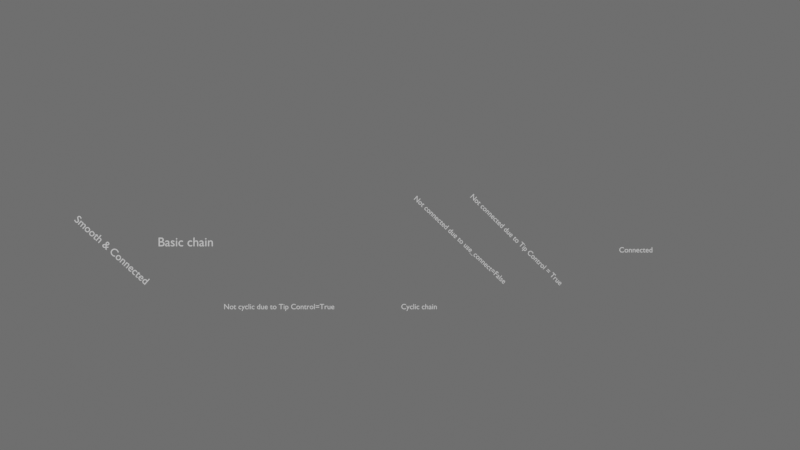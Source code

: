 # Source: tests.blend  (saved by Blender 5.0.113; exported with 4.5.12 LTS)
import bpy
from mathutils import Matrix  # noqa: F401  (used for matrix-valued properties, if any)

bpy.ops.wm.read_factory_settings(use_empty=True)
scene = bpy.context.scene
scene.name = 'Scene'

# ---- collections
col_custom_shapes = bpy.data.collections.new('custom_shapes'); scene.collection.children.link(col_custom_shapes)
col_custom_shapes.hide_render = True
col_custom_shapes.hide_viewport = True
col_tests = bpy.data.collections.new('Tests'); scene.collection.children.link(col_tests)
col_toon_chain_tests_1 = bpy.data.collections.new('Toon Chain Tests 1'); col_tests.children.link(col_toon_chain_tests_1)
col_cloud_human_custom_shapes = bpy.data.collections.new('Cloud_Human-custom_shapes'); col_toon_chain_tests_1.children.link(col_cloud_human_custom_shapes)
col_cloud_human_custom_shapes.hide_render = True
col_cloud_human_custom_shapes.hide_viewport = True
col_grid_chain_tests_custom_shapes = bpy.data.collections.new('grid_chain_tests-custom_shapes'); col_toon_chain_tests_1.children.link(col_grid_chain_tests_custom_shapes)
col_grid_chain_tests_custom_shapes.hide_render = True
col_grid_chain_tests_custom_shapes.hide_viewport = True

# ---- world
world_world = bpy.data.worlds.new('World'); scene.world = world_world
world_world.use_nodes = True; world_world.node_tree.nodes.clear()
_N = world_world.node_tree.nodes; _L = world_world.node_tree.links
n0 = _N.new('ShaderNodeOutputWorld'); n0.name = 'World Output'; n0.location = (300, 300)
n1 = _N.new('ShaderNodeBackground'); n1.name = 'Background'; n1.location = (10, 300)
n1.inputs[0].default_value = (0.1282, 0.1282, 0.1282, 1.0)
_L.new(n1.outputs[0], n0.inputs[0])
n0.is_active_output = True
world_world.color = (0.05088, 0.05088, 0.05088)
world_world.use_sun_shadow = False
world_world.sun_shadow_jitter_overblur = 0.0

# ---- cameras
cam_camera = bpy.data.cameras.new('Camera')
cam_camera.type = 'ORTHO'
cam_camera.ortho_scale = 24.9

# ---- meshes
me_data_wgt_root = bpy.data.meshes.new('Data_WGT-Root')
me_data_wgt_root.from_pydata([(-0.4612, 0.4612, 2.98e-08), (0.4612, 0.4612, 2.98e-08), (-0.4612, -0.4612, -5.96e-08), (0.4612, -0.4612, -5.96e-08), (-0.4432, -0.4432, -5.96e-08), (-0.4432, 0.4432, 2.98e-08), (0.4432, 0.4432, 2.98e-08), (0.4432, -0.4432, -5.96e-08), (0.4805, 0.2658, 2.98e-08), (0.4805, -0.2658, -2.98e-08), (0.5, -0.2502, -2.98e-08), (0.5, 0.2502, 2.98e-08), (-0.2658, 0.4805, 2.98e-08), (0.2658, 0.4805, 2.98e-08), (0.2502, 0.5, 5.96e-08), (-0.2502, 0.5, 5.96e-08), (-0.4805, -0.2658, -2.98e-08), (-0.4805, 0.2658, 2.98e-08), (-0.5, 0.2502, 2.98e-08), (-0.5, -0.2502, -2.98e-08), (0.2658, -0.4805, -2.98e-08), (-0.2658, -0.4805, -2.98e-08), (-0.2502, -0.5, -5.96e-08), (0.2502, -0.5, -5.96e-08)], [(8, 11), (10, 9), (12, 15), (14, 13), (16, 19), (18, 17), (20, 23), (22, 21), (7, 9), (10, 3), (8, 6), (1, 11), (6, 13), (14, 1), (12, 5), (0, 15), (5, 17), (18, 0), (16, 4), (2, 19), (4, 21), (22, 2), (20, 7), (3, 23)], [])
me_data_wgt_root.use_remesh_preserve_volume = False
me_data_wgt_root.use_remesh_preserve_attributes = False
me_data_wgt_root.use_mirror_vertex_groups = False
me_data_wgt_root.update()
me_data_wgt_sphere_half = bpy.data.meshes.new('Data_WGT-Sphere_Half')
me_data_wgt_sphere_half.from_pydata([(-4.025e-07, 2.67e-06, 0.5), (-0.09755, 2.67e-06, 0.4904), (-0.1913, 2.67e-06, 0.4619), (-0.2778, 2.67e-06, 0.4157), (-0.3536, 2.67e-06, 0.3536), (-0.4157, 2.67e-06, 0.2778), (-0.4619, 2.685e-06, 0.1913), (-0.4904, 2.685e-06, 0.09755), (-0.5, 2.691e-06, -4.311e-08), (-0.4904, 2.693e-06, -0.09755), (-0.4619, 2.701e-06, -0.1913), (-0.4157, 2.701e-06, -0.2778), (-0.3536, 2.701e-06, -0.3536), (-0.2778, 2.701e-06, -0.4157), (-0.1913, 2.701e-06, -0.4619), (-0.09755, 2.701e-06, -0.4904), (-2.395e-07, 2.701e-06, -0.5), (0.09754, 2.701e-06, -0.4904), (0.1913, 2.701e-06, -0.4619), (0.2778, 2.701e-06, -0.4157), (0.3536, 2.701e-06, -0.3536), (0.4157, 2.701e-06, -0.2778), (0.4619, 2.701e-06, -0.1913), (0.4904, 2.693e-06, -0.09754), (0.5, 2.691e-06, 4.019e-07), (0.4904, 2.685e-06, 0.09755), (0.4619, 2.685e-06, 0.1913), (0.4157, 2.67e-06, 0.2778), (0.3536, 2.67e-06, 0.3536), (0.2778, 2.67e-06, 0.4157), (0.1913, 2.67e-06, 0.4619), (0.09754, 2.67e-06, 0.4904), (-4.386e-07, 2.741e-06, 0.5), (-4.696e-07, 2.904e-06, -0.5), (-4.697e-07, 0.09755, -0.4904), (-4.79e-07, 0.1913, -0.4619), (-4.79e-07, 0.2778, -0.4157), (-4.79e-07, 0.3536, -0.3536), (-4.79e-07, 0.4157, -0.2778), (-4.79e-07, 0.4619, -0.1913), (-4.79e-07, 0.4904, -0.09754), (-4.79e-07, 0.5, 4.019e-07), (-4.79e-07, 0.4904, 0.09755), (-4.79e-07, 0.4619, 0.1913), (-4.421e-07, 0.4157, 0.2778), (-4.421e-07, 0.3536, 0.3536), (-4.421e-07, 0.2778, 0.4157), (-4.421e-07, 0.1913, 0.4619), (-4.421e-07, 0.09755, 0.4904), (0.5, 2.741e-06, 3.684e-08), (-0.5, 2.904e-06, 1.105e-07), (-0.4904, 0.09755, 1.105e-07), (-0.4619, 0.1913, 1.474e-07), (-0.4157, 0.2778, 1.474e-07), (-0.3536, 0.3536, 1.474e-07), (-0.2778, 0.4157, 1.289e-07), (-0.1913, 0.4619, 1.289e-07), (-0.09755, 0.4904, 1.197e-07), (-1.402e-07, 0.5, 1.164e-07), (0.09754, 0.4904, 1.105e-07), (0.1913, 0.4619, 1.105e-07), (0.2778, 0.4157, 7.368e-08), (0.3536, 0.3536, 7.368e-08), (0.4157, 0.2778, 7.368e-08), (0.4619, 0.1913, 7.368e-08), (0.4904, 0.09755, 7.368e-08)], [(1, 0), (2, 1), (3, 2), (4, 3), (5, 4), (6, 5), (7, 6), (8, 7), (9, 8), (10, 9), (11, 10), (12, 11), (13, 12), (14, 13), (15, 14), (16, 15), (17, 16), (18, 17), (19, 18), (20, 19), (21, 20), (22, 21), (23, 22), (24, 23), (25, 24), (26, 25), (27, 26), (28, 27), (29, 28), (30, 29), (31, 30), (0, 31), (34, 33), (35, 34), (36, 35), (37, 36), (38, 37), (39, 38), (40, 39), (41, 40), (42, 41), (43, 42), (44, 43), (45, 44), (46, 45), (47, 46), (48, 47), (32, 48), (51, 50), (52, 51), (53, 52), (54, 53), (55, 54), (56, 55), (57, 56), (58, 57), (59, 58), (60, 59), (61, 60), (62, 61), (63, 62), (64, 63), (65, 64), (49, 65)], [])
me_data_wgt_sphere_half.use_remesh_preserve_volume = False
me_data_wgt_sphere_half.use_remesh_preserve_attributes = False
me_data_wgt_sphere_half.use_mirror_vertex_groups = False
me_data_wgt_sphere_half.update()
me_data_wgt_sphere = bpy.data.meshes.new('Data_WGT-Sphere')
me_data_wgt_sphere.from_pydata([(-4.025e-07, 2.67e-06, 0.5), (-0.09755, 2.67e-06, 0.4904), (-0.1913, 2.67e-06, 0.4619), (-0.2778, 2.67e-06, 0.4157), (-0.3536, 2.67e-06, 0.3536), (-0.4157, 2.67e-06, 0.2778), (-0.4619, 2.685e-06, 0.1913), (-0.4904, 2.685e-06, 0.09755), (-0.5, 2.691e-06, -4.311e-08), (-0.4904, 2.693e-06, -0.09755), (-0.4619, 2.701e-06, -0.1913), (-0.4157, 2.701e-06, -0.2778), (-0.3536, 2.701e-06, -0.3536), (-0.2778, 2.701e-06, -0.4157), (-0.1913, 2.701e-06, -0.4619), (-0.09755, 2.701e-06, -0.4904), (-2.395e-07, 2.701e-06, -0.5), (0.09754, 2.701e-06, -0.4904), (0.1913, 2.701e-06, -0.4619), (0.2778, 2.701e-06, -0.4157), (0.3536, 2.701e-06, -0.3536), (0.4157, 2.701e-06, -0.2778), (0.4619, 2.701e-06, -0.1913), (0.4904, 2.693e-06, -0.09754), (0.5, 2.691e-06, 4.019e-07), (0.4904, 2.685e-06, 0.09755), (0.4619, 2.685e-06, 0.1913), (0.4157, 2.67e-06, 0.2778), (0.3536, 2.67e-06, 0.3536), (0.2778, 2.67e-06, 0.4157), (0.1913, 2.67e-06, 0.4619), (0.09754, 2.67e-06, 0.4904), (-4.386e-07, 2.741e-06, 0.5), (-4.329e-07, -0.09754, 0.4904), (-4.237e-07, -0.1913, 0.4619), (-4.237e-07, -0.2778, 0.4157), (-4.053e-07, -0.3536, 0.3536), (-4.053e-07, -0.4157, 0.2778), (-4.421e-07, -0.4619, 0.1913), (-4.421e-07, -0.4904, 0.09755), (-4.421e-07, -0.5, -4.311e-08), (-4.421e-07, -0.4904, -0.09755), (-4.421e-07, -0.4619, -0.1913), (-4.421e-07, -0.4157, -0.2778), (-4.421e-07, -0.3536, -0.3536), (-4.605e-07, -0.2778, -0.4157), (-4.605e-07, -0.1913, -0.4619), (-4.697e-07, -0.09754, -0.4904), (-4.696e-07, 2.904e-06, -0.5), (-4.697e-07, 0.09755, -0.4904), (-4.79e-07, 0.1913, -0.4619), (-4.79e-07, 0.2778, -0.4157), (-4.79e-07, 0.3536, -0.3536), (-4.79e-07, 0.4157, -0.2778), (-4.79e-07, 0.4619, -0.1913), (-4.79e-07, 0.4904, -0.09754), (-4.79e-07, 0.5, 4.019e-07), (-4.79e-07, 0.4904, 0.09755), (-4.79e-07, 0.4619, 0.1913), (-4.421e-07, 0.4157, 0.2778), (-4.421e-07, 0.3536, 0.3536), (-4.421e-07, 0.2778, 0.4157), (-4.421e-07, 0.1913, 0.4619), (-4.421e-07, 0.09755, 0.4904), (0.5, 2.741e-06, 3.684e-08), (0.4904, -0.09754, 3.684e-08), (0.4619, -0.1913, 3.684e-08), (0.4157, -0.2778, 3.684e-08), (0.3536, -0.3536, 3.684e-08), (0.2778, -0.4157, 3.684e-08), (0.1913, -0.4619, 7.368e-08), (0.09754, -0.4904, 7.368e-08), (-5.853e-07, -0.5, 7.955e-08), (-0.09755, -0.4904, 8.29e-08), (-0.1913, -0.4619, 9.211e-08), (-0.2778, -0.4157, 9.211e-08), (-0.3536, -0.3536, 1.105e-07), (-0.4157, -0.2778, 1.105e-07), (-0.4619, -0.1913, 1.105e-07), (-0.4904, -0.09754, 1.105e-07), (-0.5, 2.904e-06, 1.105e-07), (-0.4904, 0.09755, 1.105e-07), (-0.4619, 0.1913, 1.474e-07), (-0.4157, 0.2778, 1.474e-07), (-0.3536, 0.3536, 1.474e-07), (-0.2778, 0.4157, 1.289e-07), (-0.1913, 0.4619, 1.289e-07), (-0.09755, 0.4904, 1.197e-07), (-1.402e-07, 0.5, 1.164e-07), (0.09754, 0.4904, 1.105e-07), (0.1913, 0.4619, 1.105e-07), (0.2778, 0.4157, 7.368e-08), (0.3536, 0.3536, 7.368e-08), (0.4157, 0.2778, 7.368e-08), (0.4619, 0.1913, 7.368e-08), (0.4904, 0.09755, 7.368e-08)], [(1, 0), (2, 1), (3, 2), (4, 3), (5, 4), (6, 5), (7, 6), (8, 7), (9, 8), (10, 9), (11, 10), (12, 11), (13, 12), (14, 13), (15, 14), (16, 15), (17, 16), (18, 17), (19, 18), (20, 19), (21, 20), (22, 21), (23, 22), (24, 23), (25, 24), (26, 25), (27, 26), (28, 27), (29, 28), (30, 29), (31, 30), (0, 31), (33, 32), (34, 33), (35, 34), (36, 35), (37, 36), (38, 37), (39, 38), (40, 39), (41, 40), (42, 41), (43, 42), (44, 43), (45, 44), (46, 45), (47, 46), (48, 47), (49, 48), (50, 49), (51, 50), (52, 51), (53, 52), (54, 53), (55, 54), (56, 55), (57, 56), (58, 57), (59, 58), (60, 59), (61, 60), (62, 61), (63, 62), (32, 63), (65, 64), (66, 65), (67, 66), (68, 67), (69, 68), (70, 69), (71, 70), (72, 71), (73, 72), (74, 73), (75, 74), (76, 75), (77, 76), (78, 77), (79, 78), (80, 79), (81, 80), (82, 81), (83, 82), (84, 83), (85, 84), (86, 85), (87, 86), (88, 87), (89, 88), (90, 89), (91, 90), (92, 91), (93, 92), (94, 93), (95, 94), (64, 95)], [])
me_data_wgt_sphere.use_remesh_preserve_volume = False
me_data_wgt_sphere.use_remesh_preserve_attributes = False
me_data_wgt_sphere.use_mirror_vertex_groups = False
me_data_wgt_sphere.update()
me_data_wgt_cogwheel = bpy.data.meshes.new('Data_WGT-Cogwheel')
me_data_wgt_cogwheel.from_pydata([(0.2591, 2.98e-08, 0.2346), (0.3327, 5.215e-08, 0.1071), (0.467, 5.215e-08, 0.1006), (0.5, 5.588e-08, 0.05325), (0.5, 6.706e-08, -0.05325), (0.467, 7.451e-08, -0.1006), (0.3327, 7.451e-08, -0.1071), (0.2591, 8.941e-08, -0.2346), (0.3206, 1.192e-07, -0.3541), (0.2961, 1.192e-07, -0.4064), (0.2039, 1.192e-07, -0.4596), (0.1464, 1.192e-07, -0.4547), (0.0736, 1.192e-07, -0.3416), (-0.0736, 1.192e-07, -0.3416), (-0.1464, 1.192e-07, -0.4547), (-0.2039, 1.192e-07, -0.4596), (-0.2961, 1.192e-07, -0.4064), (-0.3206, 1.192e-07, -0.3541), (-0.2591, 8.941e-08, -0.2346), (-0.3327, 7.451e-08, -0.1071), (-0.467, 7.451e-08, -0.1006), (-0.5, 6.706e-08, -0.05325), (-0.5, 5.588e-08, 0.05325), (-0.467, 5.215e-08, 0.1006), (-0.3327, 5.215e-08, 0.1071), (-0.2591, 2.98e-08, 0.2346), (-0.3206, 2.98e-08, 0.3541), (-0.2961, 2.98e-08, 0.4064), (-0.2039, 2.98e-08, 0.4596), (-0.1464, 2.98e-08, 0.4547), (-0.0736, 2.98e-08, 0.3416), (0.0736, 2.98e-08, 0.3416), (0.1464, 2.98e-08, 0.4547), (0.2039, 2.98e-08, 0.4596), (0.2961, 2.98e-08, 0.4064), (0.3206, 2.98e-08, 0.3541)], [(0, 1), (1, 2), (2, 3), (3, 4), (4, 5), (5, 6), (6, 7), (7, 8), (8, 9), (9, 10), (10, 11), (11, 12), (12, 13), (13, 14), (14, 15), (15, 16), (16, 17), (17, 18), (18, 19), (19, 20), (20, 21), (21, 22), (22, 23), (23, 24), (24, 25), (25, 26), (26, 27), (27, 28), (28, 29), (29, 30), (30, 31), (31, 32), (32, 33), (33, 34), (34, 35), (35, 0)], [])
me_data_wgt_cogwheel.use_remesh_fix_poles = True
me_data_wgt_cogwheel.use_remesh_preserve_attributes = False
me_data_wgt_cogwheel.use_mirror_vertex_groups = False
me_data_wgt_cogwheel.update()
me_data_wgt_circle_spiked_2 = bpy.data.meshes.new('Data_WGT-Circle_Spiked_2')
me_data_wgt_circle_spiked_2.from_pydata([(-3.298e-07, 2.188e-06, 0.4097), (-0.07993, 2.188e-06, 0.4019), (-0.1568, 2.188e-06, 0.3785), (-0.2276, 2.188e-06, 0.3407), (-0.2897, 2.188e-06, 0.2897), (-0.3407, 2.188e-06, 0.2276), (-0.3785, 2.201e-06, 0.1568), (-0.4019, 2.201e-06, 0.07993), (-0.5, 2.186e-06, -1.495e-07), (-0.4019, 2.207e-06, -0.07993), (-0.3785, 2.213e-06, -0.1568), (-0.3407, 2.213e-06, -0.2276), (-0.2897, 2.213e-06, -0.2897), (-0.2276, 2.213e-06, -0.3407), (-0.1568, 2.213e-06, -0.3785), (-0.07993, 2.213e-06, -0.4019), (-1.963e-07, 2.213e-06, -0.4097), (0.07993, 2.213e-06, -0.4019), (0.1568, 2.213e-06, -0.3785), (0.2276, 2.213e-06, -0.3407), (0.2897, 2.213e-06, -0.2897), (0.3407, 2.213e-06, -0.2276), (0.3785, 2.213e-06, -0.1568), (0.4019, 2.207e-06, -0.07993), (0.5, 2.186e-06, 2.955e-07), (0.4019, 2.201e-06, 0.07993), (0.3785, 2.201e-06, 0.1568), (0.3407, 2.188e-06, 0.2276), (0.2897, 2.188e-06, 0.2897), (0.2276, 2.188e-06, 0.3407), (0.1568, 2.188e-06, 0.3785), (0.07993, 2.188e-06, 0.4019)], [(1, 0), (2, 1), (3, 2), (4, 3), (5, 4), (6, 5), (7, 6), (8, 7), (9, 8), (10, 9), (11, 10), (12, 11), (13, 12), (14, 13), (15, 14), (16, 15), (17, 16), (18, 17), (19, 18), (20, 19), (21, 20), (22, 21), (23, 22), (24, 23), (25, 24), (26, 25), (27, 26), (28, 27), (29, 28), (30, 29), (31, 30), (0, 31)], [])
me_data_wgt_circle_spiked_2.use_remesh_preserve_volume = False
me_data_wgt_circle_spiked_2.use_remesh_preserve_attributes = False
me_data_wgt_circle_spiked_2.use_mirror_vertex_groups = False
me_data_wgt_circle_spiked_2.update()
me_data_wgt_torso_master = bpy.data.meshes.new('Data_WGT-Torso_Master')
me_data_wgt_torso_master.from_pydata([(9.186e-15, -3.853e-08, 0.4173), (-0.09471, -7.705e-08, 0.4762), (-0.2071, -7.705e-08, 0.5), (-0.3247, -7.705e-08, 0.4859), (-0.4352, -3.853e-08, 0.4352), (-0.4859, -3.853e-08, 0.3247), (-0.5, -3.853e-08, 0.2071), (-0.4762, -3.853e-08, 0.09471), (-0.4173, -3.853e-08, 7.003e-08), (-0.4762, -3.853e-08, -0.09471), (-0.5, -3.853e-08, -0.2071), (-0.4859, -3.853e-08, -0.3247), (-0.4352, -3.853e-08, -0.4352), (-0.3247, 0.0, -0.4859), (-0.2071, 0.0, -0.5), (-0.09471, 0.0, -0.4762), (1.36e-07, -3.853e-08, -0.4173), (0.09471, 0.0, -0.4762), (0.2071, 0.0, -0.5), (0.3247, 0.0, -0.4859), (0.4352, -3.853e-08, -0.4352), (0.4859, -3.853e-08, -0.3247), (0.5, -3.853e-08, -0.2071), (0.4762, -3.853e-08, -0.09471), (0.4173, -3.853e-08, 4.414e-07), (0.4762, -3.853e-08, 0.09471), (0.5, -3.853e-08, 0.2071), (0.4859, -3.853e-08, 0.3247), (0.4352, -3.853e-08, 0.4352), (0.3247, -7.705e-08, 0.4859), (0.2071, -7.705e-08, 0.5), (0.09471, -7.705e-08, 0.4762)], [(1, 0), (2, 1), (3, 2), (4, 3), (5, 4), (6, 5), (7, 6), (8, 7), (9, 8), (10, 9), (11, 10), (12, 11), (13, 12), (14, 13), (15, 14), (16, 15), (17, 16), (18, 17), (19, 18), (20, 19), (21, 20), (22, 21), (23, 22), (24, 23), (25, 24), (26, 25), (27, 26), (28, 27), (29, 28), (30, 29), (31, 30), (0, 31)], [])
me_data_wgt_torso_master.use_remesh_preserve_volume = False
me_data_wgt_torso_master.use_remesh_preserve_attributes = False
me_data_wgt_torso_master.use_mirror_vertex_groups = False
me_data_wgt_torso_master.update()
me_data_wgt_hyperbola = bpy.data.meshes.new('Data_WGT-Hyperbola')
me_data_wgt_hyperbola.from_pydata([(0.0, 0.527, -0.5), (-0.1056, 0.4994, -0.4904), (-0.1971, 0.4317, -0.4619), (-0.2804, 0.3421, -0.4157), (-0.3528, 0.2483, -0.3536), (-0.412, 0.163, -0.2778), (-0.4558, 0.09486, -0.1913), (-0.4827, 0.05073, -0.09754), (-0.4917, 0.03542, 2.681e-07), (-0.4827, 0.05073, 0.09755), (-0.4558, 0.09486, 0.1913), (-0.412, 0.163, 0.2778), (-0.3528, 0.2483, 0.3536), (-0.2804, 0.3421, 0.4157), (-0.1971, 0.4317, 0.4619), (-0.1056, 0.4994, 0.4904), (0.0, 0.527, 0.5)], [(1, 0), (2, 1), (3, 2), (4, 3), (5, 4), (6, 5), (7, 6), (8, 7), (9, 8), (10, 9), (11, 10), (12, 11), (13, 12), (14, 13), (15, 14), (16, 15)], [])
me_data_wgt_hyperbola.use_remesh_preserve_volume = False
me_data_wgt_hyperbola.use_remesh_preserve_attributes = False
me_data_wgt_hyperbola.use_mirror_vertex_groups = False
me_data_wgt_hyperbola.update()
me_data_wgt_square = bpy.data.meshes.new('Data_WGT-Square')
me_data_wgt_square.from_pydata([(-0.5, 4.109e-08, -0.5), (0.5, 4.109e-08, -0.5), (-0.5, -4.109e-08, 0.5), (0.5, -4.109e-08, 0.5)], [(2, 0), (0, 1), (1, 3), (3, 2)], [])
me_data_wgt_square.use_remesh_fix_poles = True
me_data_wgt_square.use_remesh_preserve_attributes = False
me_data_wgt_square.use_mirror_vertex_groups = False
me_data_wgt_square.update()
me_data_wgt_arrow = bpy.data.meshes.new('Data_WGT-Arrow')
me_data_wgt_arrow.from_pydata([(1.782e-08, 1.0, 0.0), (0.08047, 0.799, 0.0), (-0.08047, 0.799, 0.0), (0.1527, 0.799, 0.0), (-0.1527, 0.799, 0.0), (0.08047, -2.98e-08, 0.0), (-0.08047, -2.98e-08, 0.0)], [(0, 3), (2, 4), (4, 0), (3, 1), (1, 5), (2, 6), (5, 6)], [])
me_data_wgt_arrow.use_remesh_preserve_volume = False
me_data_wgt_arrow.use_remesh_preserve_attributes = False
me_data_wgt_arrow.use_mirror_vertex_groups = False
me_data_wgt_arrow.update()
me_data_wgt_cube = bpy.data.meshes.new('Data_WGT-Cube')
me_data_wgt_cube.from_pydata([(-0.5, -0.5, -0.5), (-0.5, -0.5, 0.5), (-0.5, 0.5, -0.5), (-0.5, 0.5, 0.5), (0.5, -0.5, -0.5), (0.5, -0.5, 0.5), (0.5, 0.5, -0.5), (0.5, 0.5, 0.5)], [(2, 0), (0, 1), (1, 3), (3, 2), (6, 2), (3, 7), (7, 6), (4, 6), (7, 5), (5, 4), (0, 4), (5, 1)], [])
me_data_wgt_cube.use_remesh_preserve_volume = False
me_data_wgt_cube.use_remesh_preserve_attributes = False
me_data_wgt_cube.use_mirror_vertex_groups = False
me_data_wgt_cube.update()
me_data_wgt_clavicle = bpy.data.meshes.new('Data_WGT-Clavicle')
me_data_wgt_clavicle.from_pydata([(-0.5, 0.2335, 0.3038), (0.5, 0.2335, 0.3038), (-0.5, 0.5893, 0.2002), (0.5, 0.5893, 0.2002), (-0.4524, 0.2554, 0.379), (-0.4048, 0.2725, 0.4377), (-0.3571, 0.2861, 0.4846), (-0.3095, 0.2972, 0.5225), (-0.2619, 0.306, 0.5529), (-0.2143, 0.3129, 0.5768), (-0.1667, 0.3182, 0.5948), (-0.119, 0.3219, 0.6074), (-0.07143, 0.324, 0.6148), (-0.02381, 0.3247, 0.6173), (0.02381, 0.3247, 0.6173), (0.07143, 0.324, 0.6148), (0.119, 0.3219, 0.6074), (0.1667, 0.3182, 0.5948), (0.2143, 0.3129, 0.5768), (0.2619, 0.306, 0.5529), (0.3095, 0.2972, 0.5225), (0.3571, 0.2861, 0.4846), (0.4048, 0.2725, 0.4377), (0.4524, 0.2554, 0.379), (0.4524, 0.6112, 0.2755), (0.4048, 0.6282, 0.3341), (0.3571, 0.6419, 0.3811), (0.3095, 0.6529, 0.419), (0.2619, 0.6618, 0.4494), (0.2143, 0.6687, 0.4732), (0.1667, 0.674, 0.4912), (0.119, 0.6776, 0.5038), (0.07143, 0.6798, 0.5112), (0.02381, 0.6805, 0.5137), (-0.02381, 0.6805, 0.5137), (-0.07143, 0.6798, 0.5112), (-0.119, 0.6776, 0.5038), (-0.1667, 0.674, 0.4912), (-0.2143, 0.6687, 0.4732), (-0.2619, 0.6618, 0.4494), (-0.3095, 0.6529, 0.419), (-0.3571, 0.6419, 0.3811), (-0.4048, 0.6282, 0.3341), (-0.4524, 0.6112, 0.2755)], [(2, 0), (23, 1), (1, 3), (43, 2), (0, 4), (4, 5), (5, 6), (6, 7), (7, 8), (8, 9), (9, 10), (10, 11), (11, 12), (12, 13), (13, 14), (14, 15), (15, 16), (16, 17), (17, 18), (18, 19), (19, 20), (20, 21), (21, 22), (22, 23), (3, 24), (24, 25), (25, 26), (26, 27), (27, 28), (28, 29), (29, 30), (30, 31), (31, 32), (32, 33), (33, 34), (34, 35), (35, 36), (36, 37), (37, 38), (38, 39), (39, 40), (40, 41), (41, 42), (42, 43)], [])
me_data_wgt_clavicle.use_remesh_preserve_volume = False
me_data_wgt_clavicle.use_remesh_preserve_attributes = False
me_data_wgt_clavicle.use_mirror_vertex_groups = False
me_data_wgt_clavicle.update()
me_data_wgt_arrow_head = bpy.data.meshes.new('Data_WGT-Arrow_Head')
me_data_wgt_arrow_head.from_pydata([(-0.4746, -1.0, 0.4746), (-0.4746, -1.0, -0.4746), (0.4746, -1.0, -0.4746), (0.4746, -1.0, 0.4746), (-5.128e-12, 0.0, -4.839e-08)], [(0, 1), (1, 2), (2, 3), (3, 0), (4, 0), (3, 4), (1, 4), (4, 2)], [])
me_data_wgt_arrow_head.use_remesh_preserve_volume = False
me_data_wgt_arrow_head.use_remesh_preserve_attributes = False
me_data_wgt_arrow_head.use_mirror_vertex_groups = False
me_data_wgt_arrow_head.update()
me_data_wgt_line = bpy.data.meshes.new('Data_WGT-Line')
me_data_wgt_line.from_pydata([(0.0, 0.0, 0.0), (0.0, 0.0, 0.0), (0.0, 1.0, -2.806e-07), (0.0, 1.0, -2.806e-07)], [(2, 0), (0, 1), (1, 3), (3, 2)], [])
me_data_wgt_line.use_remesh_preserve_volume = False
me_data_wgt_line.use_remesh_preserve_attributes = False
me_data_wgt_line.use_mirror_vertex_groups = False
me_data_wgt_line.update()
me_data_wgt_squares_2 = bpy.data.meshes.new('Data_WGT-Squares_2')
me_data_wgt_squares_2.from_pydata([(0.5, 0.0, 0.0), (-0.5, 0.0, 0.0), (0.5, 1.0, 0.0), (-0.5, 1.0, 0.0), (0.0, 0.0, -0.5), (0.0, 0.0, 0.5), (0.0, 1.0, -0.5), (0.0, 1.0, 0.5)], [(1, 3), (0, 1), (3, 2), (2, 0), (5, 7), (4, 5), (7, 6), (6, 4)], [])
me_data_wgt_squares_2.use_remesh_preserve_volume = False
me_data_wgt_squares_2.use_remesh_preserve_attributes = False
me_data_wgt_squares_2.use_mirror_vertex_groups = False
me_data_wgt_squares_2.update()
me_data_wgt_foot = bpy.data.meshes.new('Data_WGT-Foot')
me_data_wgt_foot.from_pydata([(0.1482, 0.4949, 4.47e-08), (0.1043, -0.4504, 5.215e-08), (-0.1054, 0.4825, 5.96e-08), (-0.07418, -0.4553, 5.96e-08), (0.1911, 0.1928, 4.47e-08), (-0.225, 0.201, 7.451e-08), (-0.1692, -0.1667, 5.96e-08), (0.1557, -0.1759, 4.47e-08), (0.1943, 0.2432, 4.47e-08), (0.1936, 0.3485, 4.47e-08), (0.172, 0.4522, 4.47e-08), (-0.03641, -0.4748, 5.96e-08), (0.0183, -0.4819, 5.774e-08), (0.07153, -0.4707, 5.215e-08), (-0.1491, -0.2714, 5.96e-08), (-0.1373, -0.3233, 5.96e-08), (-0.09712, -0.4255, 5.96e-08), (0.09892, 0.5195, 5.215e-08), (0.0309, 0.5244, 5.588e-08), (-0.04221, 0.5107, 5.96e-08), (0.1596, -0.1233, 4.47e-08), (0.1698, -0.01781, 4.47e-08), (0.1809, 0.08267, 4.47e-08), (-0.1481, 0.4407, 5.96e-08), (-0.201, 0.3459, 5.96e-08), (-0.2222, 0.2493, 7.451e-08), (-0.219, 0.09335, 7.451e-08), (-0.2025, -0.006554, 5.96e-08), (-0.1802, -0.1129, 5.96e-08), (0.1236, -0.4205, 5.215e-08), (0.1472, -0.3242, 4.47e-08), (0.1509, -0.2756, 4.47e-08), (0.186, 0.401, 4.47e-08), (-0.1789, 0.3935, 5.96e-08), (0.1955, 0.3008, 4.47e-08), (-0.2138, 0.3031, 5.96e-08), (0.1866, 0.1392, 4.47e-08), (-0.2239, 0.149, 7.451e-08), (0.1755, 0.03328, 4.47e-08), (-0.2118, 0.04439, 5.96e-08), (0.1641, -0.07138, 4.47e-08), (-0.1911, -0.0603, 5.96e-08), (-0.1594, -0.2192, 5.96e-08), (0.1535, -0.226, 4.47e-08), (-0.1212, -0.3715, 5.96e-08), (0.137, -0.3756, 4.47e-08)], [(4, 8), (34, 9), (32, 10), (10, 0), (3, 11), (11, 12), (12, 13), (13, 1), (42, 14), (14, 15), (44, 16), (16, 3), (0, 17), (17, 18), (18, 19), (19, 2), (7, 20), (40, 21), (38, 22), (36, 4), (2, 23), (33, 24), (35, 25), (25, 5), (37, 26), (39, 27), (41, 28), (28, 6), (1, 29), (45, 30), (30, 31), (43, 7), (9, 32), (23, 33), (8, 34), (24, 35), (22, 36), (5, 37), (21, 38), (26, 39), (20, 40), (27, 41), (6, 42), (31, 43), (15, 44), (29, 45)], [])
me_data_wgt_foot.update()
me_data_wgt_roll_flat = bpy.data.meshes.new('Data_WGT-Roll_Flat')
me_data_wgt_roll_flat.from_pydata([(4.892e-09, 0.5, -2.313e-07), (-5.58e-09, 0.4904, -0.09755), (-1.605e-08, 0.4619, -0.1913), (-1.605e-08, 0.4157, -0.2778), (-2.652e-08, 0.3536, -0.3536), (-2.652e-08, 0.2778, -0.4157), (-2.652e-08, 0.1913, -0.4619), (-2.652e-08, 0.09755, -0.4904), (-2.652e-08, -1.212e-07, -0.5), (-2.652e-08, -0.09755, -0.4904), (-2.652e-08, -0.1913, -0.4619), (-2.652e-08, -0.2778, -0.4157), (-2.652e-08, -0.3536, -0.3536), (-1.605e-08, -0.4157, -0.2778), (-1.605e-08, -0.4619, -0.1913), (-5.58e-09, -0.4904, -0.09755), (4.892e-09, -0.5, 1.983e-07), (2.584e-08, -0.4904, 0.09755), (2.584e-08, -0.4619, 0.1913), (4.892e-09, -0.4157, 0.2778), (4.678e-08, -0.3536, 0.3536), (4.678e-08, -0.2778, 0.4157), (4.678e-08, -0.1913, 0.4619), (4.678e-08, 0.3919, 0.3919), (4.678e-08, 0.3536, 0.3536), (2.584e-08, 0.4157, 0.2778), (2.584e-08, 0.4619, 0.1913), (2.584e-08, 0.4904, 0.09754), (4.892e-09, 0.3896, -2.313e-07), (4.892e-09, 0.3821, -0.07601), (-5.58e-09, 0.36, -0.1491), (-1.605e-08, 0.324, -0.2165), (-1.605e-08, 0.2755, -0.2755), (-1.605e-08, 0.2165, -0.324), (-2.652e-08, 0.1491, -0.36), (-2.652e-08, 0.07601, -0.3821), (-2.652e-08, -9.501e-08, -0.3896), (-2.652e-08, -0.07601, -0.3821), (-2.652e-08, -0.1491, -0.36), (-1.605e-08, -0.2165, -0.324), (-1.605e-08, -0.2755, -0.2755), (-1.605e-08, -0.324, -0.2165), (-5.58e-09, -0.36, -0.1491), (4.892e-09, -0.3821, -0.07601), (4.892e-09, -0.3896, 1.983e-07), (1.536e-08, -0.3821, 0.07601), (1.536e-08, -0.36, 0.1491), (2.584e-08, -0.324, 0.2165), (2.584e-08, -0.2755, 0.2755), (4.678e-08, -0.2165, 0.324), (4.678e-08, -0.1491, 0.36), (2.584e-08, 0.2372, 0.2372), (2.584e-08, 0.2755, 0.2755), (2.584e-08, 0.324, 0.2165), (4.892e-09, 0.36, 0.1491), (1.536e-08, 0.3821, 0.07601), (4.678e-08, -0.1702, 0.4109), (4.678e-08, 0.2471, 0.3698)], [(1, 0), (2, 1), (3, 2), (4, 3), (5, 4), (6, 5), (7, 6), (8, 7), (9, 8), (10, 9), (11, 10), (12, 11), (13, 12), (14, 13), (15, 14), (16, 15), (17, 16), (18, 17), (19, 18), (20, 19), (21, 20), (22, 21), (24, 23), (25, 24), (26, 25), (27, 26), (0, 27), (29, 28), (30, 29), (31, 30), (32, 31), (33, 32), (34, 33), (35, 34), (36, 35), (37, 36), (38, 37), (39, 38), (40, 39), (41, 40), (42, 41), (43, 42), (44, 43), (45, 44), (46, 45), (47, 46), (48, 47), (49, 48), (50, 49), (52, 51), (53, 52), (54, 53), (55, 54), (28, 55), (56, 22), (57, 23), (51, 57), (50, 56)], [])
me_data_wgt_roll_flat.use_remesh_preserve_volume = False
me_data_wgt_roll_flat.use_remesh_preserve_attributes = False
me_data_wgt_roll_flat.use_mirror_vertex_groups = False
me_data_wgt_roll_flat.update()
me_wgt_root_001 = bpy.data.meshes.new('WGT-Root.001')
me_wgt_root_001.from_pydata([(-0.4612, 0.4612, 2.98e-08), (0.4612, 0.4612, 2.98e-08), (-0.4612, -0.4612, -5.96e-08), (0.4612, -0.4612, -5.96e-08), (-0.4432, -0.4432, -5.96e-08), (-0.4432, 0.4432, 2.98e-08), (0.4432, 0.4432, 2.98e-08), (0.4432, -0.4432, -5.96e-08), (0.4805, 0.2658, 2.98e-08), (0.4805, -0.2658, -2.98e-08), (0.5, -0.2502, -2.98e-08), (0.5, 0.2502, 2.98e-08), (-0.2658, 0.4805, 2.98e-08), (0.2658, 0.4805, 2.98e-08), (0.2502, 0.5, 5.96e-08), (-0.2502, 0.5, 5.96e-08), (-0.4805, -0.2658, -2.98e-08), (-0.4805, 0.2658, 2.98e-08), (-0.5, 0.2502, 2.98e-08), (-0.5, -0.2502, -2.98e-08), (0.2658, -0.4805, -2.98e-08), (-0.2658, -0.4805, -2.98e-08), (-0.2502, -0.5, -5.96e-08), (0.2502, -0.5, -5.96e-08)], [(8, 11), (10, 9), (12, 15), (14, 13), (16, 19), (18, 17), (20, 23), (22, 21), (7, 9), (10, 3), (8, 6), (1, 11), (6, 13), (14, 1), (12, 5), (0, 15), (5, 17), (18, 0), (16, 4), (2, 19), (4, 21), (22, 2), (20, 7), (3, 23)], [])
_uv = me_wgt_root_001.uv_layers.new(name='UVMap')
_uv.uv.foreach_set('vector', [])
me_wgt_root_001.use_remesh_preserve_volume = False
me_wgt_root_001.use_remesh_preserve_attributes = False
me_wgt_root_001.use_mirror_vertex_groups = False
me_wgt_root_001.update()
me_wgt_cogwheel_y = bpy.data.meshes.new('WGT-Cogwheel_Y')
me_wgt_cogwheel_y.from_pydata([(0.2591, 2.98e-08, 0.2346), (0.3327, 5.215e-08, 0.1071), (0.467, 5.215e-08, 0.1006), (0.5, 5.588e-08, 0.05325), (0.5, 6.706e-08, -0.05325), (0.467, 7.451e-08, -0.1006), (0.3327, 7.451e-08, -0.1071), (0.2591, 8.941e-08, -0.2346), (0.3206, 1.192e-07, -0.3541), (0.2961, 1.192e-07, -0.4064), (0.2039, 1.192e-07, -0.4596), (0.1464, 1.192e-07, -0.4547), (0.0736, 1.192e-07, -0.3416), (-0.0736, 1.192e-07, -0.3416), (-0.1464, 1.192e-07, -0.4547), (-0.2039, 1.192e-07, -0.4596), (-0.2961, 1.192e-07, -0.4064), (-0.3206, 1.192e-07, -0.3541), (-0.2591, 8.941e-08, -0.2346), (-0.3327, 7.451e-08, -0.1071), (-0.467, 7.451e-08, -0.1006), (-0.5, 6.706e-08, -0.05325), (-0.5, 5.588e-08, 0.05325), (-0.467, 5.215e-08, 0.1006), (-0.3327, 5.215e-08, 0.1071), (-0.2591, 2.98e-08, 0.2346), (-0.3206, 2.98e-08, 0.3541), (-0.2961, 2.98e-08, 0.4064), (-0.2039, 2.98e-08, 0.4596), (-0.1464, 2.98e-08, 0.4547), (-0.0736, 2.98e-08, 0.3416), (0.0736, 2.98e-08, 0.3416), (0.1464, 2.98e-08, 0.4547), (0.2039, 2.98e-08, 0.4596), (0.2961, 2.98e-08, 0.4064), (0.3206, 2.98e-08, 0.3541)], [(0, 1), (1, 2), (2, 3), (3, 4), (4, 5), (5, 6), (6, 7), (7, 8), (8, 9), (9, 10), (10, 11), (11, 12), (12, 13), (13, 14), (14, 15), (15, 16), (16, 17), (17, 18), (18, 19), (19, 20), (20, 21), (21, 22), (22, 23), (23, 24), (24, 25), (25, 26), (26, 27), (27, 28), (28, 29), (29, 30), (30, 31), (31, 32), (32, 33), (33, 34), (34, 35), (35, 0)], [])
me_wgt_cogwheel_y.use_remesh_fix_poles = True
me_wgt_cogwheel_y.use_remesh_preserve_attributes = False
me_wgt_cogwheel_y.use_mirror_vertex_groups = False
me_wgt_cogwheel_y.update()

# ---- curves / text
txt_text = bpy.data.curves.new('Text', 'FONT')
txt_text.dimensions = '2D'
txt_text.body = 'Basic chain'
txt_text_001 = bpy.data.curves.new('Text.001', 'FONT')
txt_text_001.dimensions = '2D'
txt_text_001.body = 'Not cyclic due to Tip Control=True'
txt_text_002 = bpy.data.curves.new('Text.002', 'FONT')
txt_text_002.dimensions = '2D'
txt_text_002.body = 'Cyclic chain'
txt_text_003 = bpy.data.curves.new('Text.003', 'FONT')
txt_text_003.dimensions = '2D'
txt_text_003.body = 'Not connected due to use_connect=False'
txt_text_004 = bpy.data.curves.new('Text.004', 'FONT')
txt_text_004.dimensions = '2D'
txt_text_004.body = 'Connected'
txt_text_005 = bpy.data.curves.new('Text.005', 'FONT')
txt_text_005.dimensions = '2D'
txt_text_005.body = 'Not connected due to Tip Control = True'
txt_text_006 = bpy.data.curves.new('Text.006', 'FONT')
txt_text_006.dimensions = '2D'
txt_text_006.body = 'Smooth & Connected'
arm_meta_cloud_human = bpy.data.armatures.new('META-Cloud_Human')  # bones are not reproduced
arm_rig_cloud_human = bpy.data.armatures.new('RIG-Cloud_Human')  # bones are not reproduced
arm_rig_grid_chain_tests = bpy.data.armatures.new('RIG-grid_chain_tests')  # bones are not reproduced
arm_meta_toon_chain_tests_1 = bpy.data.armatures.new('META-toon_chain_tests_1')  # bones are not reproduced
arm_meta_grid_chain_tests = bpy.data.armatures.new('META-grid_chain_tests')  # bones are not reproduced
arm_rig_toon_chain_tests_1 = bpy.data.armatures.new('RIG-toon_chain_tests_1')  # bones are not reproduced

# ---- objects
ob_camera = bpy.data.objects.new('Camera', cam_camera)
ob_meta_cloud_human = bpy.data.objects.new('META-Cloud_Human', arm_meta_cloud_human)
ob_rig_cloud_human = bpy.data.objects.new('RIG-Cloud_Human', arm_rig_cloud_human)
ob_rig_grid_chain_tests = bpy.data.objects.new('RIG-grid_chain_tests', arm_rig_grid_chain_tests)
ob_wgt_root = bpy.data.objects.new('WGT-Root', me_data_wgt_root)
ob_wgt_sphere_half = bpy.data.objects.new('WGT-Sphere_Half', me_data_wgt_sphere_half)
ob_wgt_sphere = bpy.data.objects.new('WGT-Sphere', me_data_wgt_sphere)
ob_meta_toon_chain_tests_1 = bpy.data.objects.new('META-toon_chain_tests_1', arm_meta_toon_chain_tests_1)
ob_text = bpy.data.objects.new('Text', txt_text)
ob_text_001 = bpy.data.objects.new('Text.001', txt_text_001)
ob_text_002 = bpy.data.objects.new('Text.002', txt_text_002)
ob_text_003 = bpy.data.objects.new('Text.003', txt_text_003)
ob_text_004 = bpy.data.objects.new('Text.004', txt_text_004)
ob_text_005 = bpy.data.objects.new('Text.005', txt_text_005)
ob_meta_grid_chain_tests = bpy.data.objects.new('META-grid_chain_tests', arm_meta_grid_chain_tests)
ob_text_006 = bpy.data.objects.new('Text.006', txt_text_006)
ob_rig_toon_chain_tests_1 = bpy.data.objects.new('RIG-toon_chain_tests_1', arm_rig_toon_chain_tests_1)
ob_wgt_cogwheel = bpy.data.objects.new('WGT-Cogwheel', me_data_wgt_cogwheel)
ob_wgt_circle_spiked_2 = bpy.data.objects.new('WGT-Circle_Spiked_2', me_data_wgt_circle_spiked_2)
ob_wgt_torso_master = bpy.data.objects.new('WGT-Torso_Master', me_data_wgt_torso_master)
ob_wgt_hyperbola = bpy.data.objects.new('WGT-Hyperbola', me_data_wgt_hyperbola)
ob_wgt_square = bpy.data.objects.new('WGT-Square', me_data_wgt_square)
ob_wgt_arrow = bpy.data.objects.new('WGT-Arrow', me_data_wgt_arrow)
ob_wgt_cube = bpy.data.objects.new('WGT-Cube', me_data_wgt_cube)
ob_wgt_clavicle = bpy.data.objects.new('WGT-Clavicle', me_data_wgt_clavicle)
ob_wgt_arrow_head = bpy.data.objects.new('WGT-Arrow_Head', me_data_wgt_arrow_head)
ob_wgt_line = bpy.data.objects.new('WGT-Line', me_data_wgt_line)
ob_wgt_squares_2 = bpy.data.objects.new('WGT-Squares_2', me_data_wgt_squares_2)
ob_wgt_foot = bpy.data.objects.new('WGT-Foot', me_data_wgt_foot)
ob_wgt_roll_flat = bpy.data.objects.new('WGT-Roll_Flat', me_data_wgt_roll_flat)
ob_wgt_root_001 = bpy.data.objects.new('WGT-Root.001', me_wgt_root_001)
ob_wgt_cogwheel_y = bpy.data.objects.new('WGT-Cogwheel_Y', me_wgt_cogwheel_y)

# ---- transforms, parenting, visibility, modifiers, constraints
ob_camera.location = (6.743, -17.62, 4.053)
ob_camera.rotation_euler = (1.571, -0.0, 0.0)
ob_camera.scale = (1.0, 1.0, 1.0)
ob_meta_cloud_human.location = (21.25, 0.0, 0.0)
ob_meta_cloud_human.lineart.crease_threshold = 0.0
ob_rig_cloud_human.location = (21.25, 0.0, 0.0)
ob_rig_cloud_human.lineart.crease_threshold = 0.0
ob_rig_grid_chain_tests.location = (32.47, 0.0, 0.0)
ob_wgt_root.location = (14.0, 2.0, 0.0)
ob_wgt_root.lineart.crease_threshold = 0.0
ob_wgt_sphere_half.location = (16.0, 0.0, 0.0)
ob_wgt_sphere_half.lineart.crease_threshold = 0.0
ob_wgt_sphere.location = (14.0, 8.0, 0.0)
ob_wgt_sphere.lineart.crease_threshold = 0.0
ob_meta_toon_chain_tests_1.location = (0.0, 0.0, 0.0)
ob_text.parent = ob_rig_toon_chain_tests_1
ob_text.location = (-0.8005, -4.56e-07, 3.394)
ob_text.rotation_euler = (1.571, -0.0, 0.0)
ob_text.scale = (0.3965, 0.3965, 0.3965)
_c = ob_text.constraints.new('ARMATURE'); _c.name = 'Armature'
ob_text_001.parent = ob_rig_toon_chain_tests_1
ob_text_001.location = (1.254, -1.931e-07, 1.437)
ob_text_001.rotation_euler = (1.571, -0.0, 0.0)
ob_text_001.scale = (0.2337, 0.2337, 0.2337)
_c = ob_text_001.constraints.new('ARMATURE'); _c.name = 'Armature'
ob_text_002.parent = ob_rig_toon_chain_tests_1
ob_text_002.location = (6.775, -1.931e-07, 1.437)
ob_text_002.rotation_euler = (1.571, -0.0, 0.0)
ob_text_002.scale = (0.2337, 0.2337, 0.2337)
_c = ob_text_002.constraints.new('ARMATURE'); _c.name = 'Armature'
ob_text_003.parent = ob_rig_toon_chain_tests_1
ob_text_003.location = (7.159, -6.539e-07, 4.867)
ob_text_003.rotation_euler = (1.571, 0.7572, 1.27e-07)
ob_text_003.scale = (0.2265, 0.2265, 0.2265)
_c = ob_text_003.constraints.new('ARMATURE'); _c.name = 'Armature'
ob_text_004.parent = ob_rig_toon_chain_tests_1
ob_text_004.location = (13.56, -4.304e-07, 3.204)
ob_text_004.rotation_euler = (1.571, -0.0, 0.0)
ob_text_004.scale = (0.2337, 0.2337, 0.2337)
_c = ob_text_004.constraints.new('ARMATURE'); _c.name = 'Armature'
ob_text_005.parent = ob_rig_toon_chain_tests_1
ob_text_005.location = (8.916, -6.622e-07, 4.929)
ob_text_005.rotation_euler = (1.571, 0.7789, 1.326e-07)
ob_text_005.scale = (0.2265, 0.2265, 0.2265)
_c = ob_text_005.constraints.new('ARMATURE'); _c.name = 'Armature'
ob_meta_grid_chain_tests.location = (32.47, 0.0, 0.0)
ob_text_006.parent = ob_rig_toon_chain_tests_1
ob_text_006.location = (-3.416, -3.153e-07, 4.199)
ob_text_006.rotation_euler = (1.571, 0.7358, 1.217e-07)
ob_text_006.scale = (0.3399, 0.3399, 0.3399)
_c = ob_text_006.constraints.new('ARMATURE'); _c.name = 'Armature'
ob_rig_toon_chain_tests_1.location = (0.0, 0.0, 0.0)
ob_wgt_cogwheel.location = (4.0, 6.0, 0.0)
ob_wgt_cogwheel.lineart.crease_threshold = 0.0
ob_wgt_circle_spiked_2.location = (4.0, 2.0, 0.0)
ob_wgt_circle_spiked_2.lineart.crease_threshold = 0.0
ob_wgt_torso_master.location = (16.0, 8.0, 0.0)
ob_wgt_torso_master.show_all_edges = True
ob_wgt_torso_master.lineart.crease_threshold = 0.0
ob_wgt_hyperbola.location = (10.0, 2.0, 0.0)
ob_wgt_hyperbola.lineart.crease_threshold = 0.0
_m = ob_wgt_hyperbola.modifiers.new('Mirror', 'MIRROR')
_m.use_clip = True
ob_wgt_square.location = (16.0, 4.0, 0.0)
ob_wgt_square.lineart.crease_threshold = 0.0
ob_wgt_arrow.location = (0.0, 0.0, 0.0)
ob_wgt_arrow.lineart.crease_threshold = 0.0
ob_wgt_cube.location = (4.0, 8.0, 0.0)
ob_wgt_cube.lineart.crease_threshold = 0.0
ob_wgt_clavicle.location = (4.0, 4.0, 0.0)
ob_wgt_clavicle.lineart.crease_threshold = 0.0
ob_wgt_arrow_head.location = (0.0, 6.0, 0.0)
ob_wgt_arrow_head.lineart.crease_threshold = 0.0
ob_wgt_line.location = (10.0, 6.0, 0.0)
ob_wgt_line.lineart.crease_threshold = 0.0
ob_wgt_squares_2.location = (16.0, 6.0, 0.0)
ob_wgt_squares_2.lineart.crease_threshold = 0.0
ob_wgt_foot.location = (8.0, 8.0, 0.0)
ob_wgt_roll_flat.location = (14.0, 0.0, 0.0)
ob_wgt_roll_flat.show_all_edges = True
ob_wgt_roll_flat.lineart.crease_threshold = 0.0
ob_wgt_root_001.location = (12.0, 6.0, 0.0)
ob_wgt_root_001.lineart.crease_threshold = 0.0
ob_wgt_cogwheel_y.location = (4.0, 6.0, 0.0)
ob_wgt_cogwheel_y.lineart.crease_threshold = 0.0

# ---- collection membership
scene.collection.objects.link(ob_camera)
scene.collection.objects.link(ob_meta_cloud_human)
scene.collection.objects.link(ob_rig_cloud_human)
scene.collection.objects.link(ob_rig_grid_chain_tests)
col_custom_shapes.objects.link(ob_wgt_root)
col_custom_shapes.objects.link(ob_wgt_sphere_half)
col_custom_shapes.objects.link(ob_wgt_sphere)
col_toon_chain_tests_1.objects.link(ob_meta_toon_chain_tests_1)
col_toon_chain_tests_1.objects.link(ob_text)
col_toon_chain_tests_1.objects.link(ob_text_001)
col_toon_chain_tests_1.objects.link(ob_text_002)
col_toon_chain_tests_1.objects.link(ob_text_003)
col_toon_chain_tests_1.objects.link(ob_text_004)
col_toon_chain_tests_1.objects.link(ob_text_005)
col_toon_chain_tests_1.objects.link(ob_meta_grid_chain_tests)
col_toon_chain_tests_1.objects.link(ob_text_006)
col_toon_chain_tests_1.objects.link(ob_rig_toon_chain_tests_1)
col_cloud_human_custom_shapes.objects.link(ob_wgt_sphere_half)
col_cloud_human_custom_shapes.objects.link(ob_wgt_sphere)
col_cloud_human_custom_shapes.objects.link(ob_wgt_cogwheel)
col_cloud_human_custom_shapes.objects.link(ob_wgt_circle_spiked_2)
col_cloud_human_custom_shapes.objects.link(ob_wgt_torso_master)
col_cloud_human_custom_shapes.objects.link(ob_wgt_hyperbola)
col_cloud_human_custom_shapes.objects.link(ob_wgt_square)
col_cloud_human_custom_shapes.objects.link(ob_wgt_arrow)
col_cloud_human_custom_shapes.objects.link(ob_wgt_cube)
col_cloud_human_custom_shapes.objects.link(ob_wgt_clavicle)
col_cloud_human_custom_shapes.objects.link(ob_wgt_arrow_head)
col_cloud_human_custom_shapes.objects.link(ob_wgt_line)
col_cloud_human_custom_shapes.objects.link(ob_wgt_squares_2)
col_cloud_human_custom_shapes.objects.link(ob_wgt_foot)
col_cloud_human_custom_shapes.objects.link(ob_wgt_roll_flat)
col_cloud_human_custom_shapes.objects.link(ob_wgt_root_001)
col_cloud_human_custom_shapes.objects.link(ob_wgt_cogwheel_y)
col_grid_chain_tests_custom_shapes.objects.link(ob_wgt_root)
col_grid_chain_tests_custom_shapes.objects.link(ob_wgt_sphere_half)
col_grid_chain_tests_custom_shapes.objects.link(ob_wgt_sphere)
col_grid_chain_tests_custom_shapes.objects.link(ob_wgt_cube)
def _layer_coll(name, lc=None):
    lc = lc or bpy.context.view_layer.layer_collection
    for c in lc.children:
        if c.name == name: return c
        r = _layer_coll(name, c)
        if r: return r
_layer_coll('custom_shapes').exclude = True
_layer_coll('Cloud_Human-custom_shapes').exclude = True
_layer_coll('grid_chain_tests-custom_shapes').exclude = True

# ---- scene / render settings (as saved in the file)
scene.camera = ob_camera
scene.frame_start = 1; scene.frame_end = 250; scene.frame_set(10)
scene.render.engine = 'BLENDER_WORKBENCH'
scene.render.image_settings.compression = 0
scene.render.resolution_percentage = 75
scene.render.film_transparent = True
scene.render.motion_blur_shutter = 1.0
scene.render.bake_bias = 0.0
scene.render.bake_samples = 0
scene.cycles.use_denoising = False
scene.eevee.ray_tracing_options.trace_max_roughness = 0.0
scene.view_settings.view_transform = 'Filmic'
bpy.context.view_layer.update()

# ---- added for rendering (the .blend has no usable light): sun
light_auto_sun = bpy.data.lights.new('AutoSun', 'SUN')
light_auto_sun.energy = 3.0
light_auto_sun.angle = 0.0523599
ob_auto_sun = bpy.data.objects.new('AutoSun', light_auto_sun)
scene.collection.objects.link(ob_auto_sun)
ob_auto_sun.rotation_euler = (0.872665, 0.174533, 0.523599)
bpy.context.view_layer.update()
